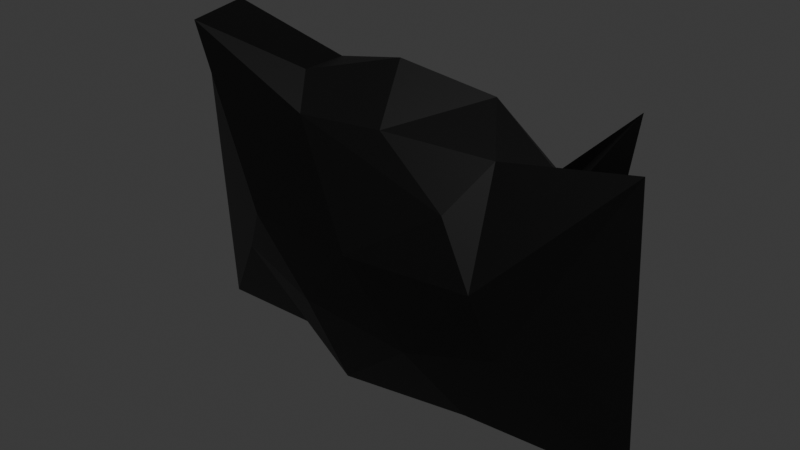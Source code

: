 # Source: EnemyWall.blend  (saved by Blender 4.4.32; exported with 4.5.12 LTS)
import bpy
from mathutils import Matrix  # noqa: F401  (used for matrix-valued properties, if any)

bpy.ops.wm.read_factory_settings(use_empty=True)
scene = bpy.context.scene
scene.name = 'Scene'

# ---- collections
col_collection = bpy.data.collections.new('Collection'); scene.collection.children.link(col_collection)

# ---- materials (node trees are filled in below, after node groups)
mat_material_001 = bpy.data.materials.new('Material.001')
mat_material_001.alpha_threshold = 0.0
mat_material_001.roughness = 0.5
mat_material_001.line_color = (0.0, 0.0, 0.0, 1.0)

# ---- material node trees
mat_material_001.use_nodes = True; mat_material_001.node_tree.nodes.clear()
_N = mat_material_001.node_tree.nodes; _L = mat_material_001.node_tree.links
n0 = _N.new('ShaderNodeOutputMaterial'); n0.name = 'Material Output'; n0.location = (300, 300)
n1 = _N.new('ShaderNodeBsdfPrincipled'); n1.name = 'Principled BSDF'; n1.location = (10, 300)
n1.inputs[0].default_value = (0.0, 0.0, 0.0, 1.0)
n1.inputs[3].default_value = 1.45
_L.new(n1.outputs[0], n0.inputs[0])
n0.is_active_output = True

# ---- world
world_world = bpy.data.worlds.new('World'); scene.world = world_world
world_world.use_nodes = True; world_world.node_tree.nodes.clear()
_N = world_world.node_tree.nodes; _L = world_world.node_tree.links
n0 = _N.new('ShaderNodeOutputWorld'); n0.name = 'World Output'; n0.location = (300, 300)
n1 = _N.new('ShaderNodeBackground'); n1.name = 'Background'; n1.location = (10, 300)
n1.inputs[0].default_value = (0.05088, 0.05088, 0.05088, 1.0)
_L.new(n1.outputs[0], n0.inputs[0])
n0.is_active_output = True
world_world.color = (0.05088, 0.05088, 0.05088)
world_world.sun_shadow_jitter_overblur = 0.0

# ---- meshes
me_icosphere = bpy.data.meshes.new('Icosphere')
me_icosphere.from_pydata([(0.03368, 0.009136, -1.045), (0.6581, -0.5637, -0.426), (-0.2764, -0.8506, -0.4472), (-1.168, 0.1795, -1.047), (-0.2764, 0.8506, -0.4472), (0.4657, 0.7072, -0.4815), (0.4405, -0.7737, 0.3874), (-0.9507, -0.6981, 1.044), (-0.6533, 0.4539, 0.3243), (0.5591, 0.6627, 0.226), (0.8239, 0.03422, 0.5409), (0.0, 0.0, 1.0), (-0.1625, -0.5, -1.011), (0.4348, -0.2286, -1.007), (0.2629, -0.809, -0.5257), (1.198, 0.0, -1.048), (0.4253, 0.309, -1.045), (-0.51, 0.2072, -1.055), (-0.7513, -0.5264, -0.372), (-0.1625, 0.5, -1.011), (-0.4741, 0.5339, -0.8818), (0.1715, 0.8889, -0.5061), (1.181, -0.3102, 0.8134), (1.009, 0.2564, 0.6515), (0.0, -1.0, 0.0), (0.5878, -0.809, 0.0), (-1.041, -0.309, 0.7654), (-0.5614, -0.861, -0.0104), (-0.5878, 0.809, 0.0), (-0.7753, 0.4025, -0.1446), (0.9766, 0.6321, 0.9171), (0.206, 0.807, -0.07049), (0.5878, -0.4115, 0.6837), (-0.3189, -0.7156, 0.6784), (-0.9692, 0.105, 1.085), (-0.2629, 0.809, 0.5257), (0.7542, 0.4139, 0.4537), (0.08771, -0.633, 0.7093), (0.4341, 0.1723, 0.8902), (-0.4253, -0.309, 0.8507), (-0.4253, 0.309, 0.8507), (0.2137, 0.3294, 0.7348)], [], [(0, 13, 12), (1, 13, 15), (0, 12, 17), (0, 17, 19), (0, 19, 16), (1, 15, 22), (2, 14, 24), (3, 18, 26), (4, 20, 28), (5, 21, 30), (1, 22, 25), (2, 24, 27), (3, 26, 29), (4, 28, 31), (5, 30, 23), (6, 32, 37), (7, 33, 39), (8, 34, 40), (9, 35, 41), (10, 36, 38), (38, 41, 11), (38, 36, 41), (36, 9, 41), (41, 40, 11), (41, 35, 40), (35, 8, 40), (40, 39, 11), (40, 34, 39), (34, 7, 39), (39, 37, 11), (39, 33, 37), (33, 6, 37), (37, 38, 11), (37, 32, 38), (32, 10, 38), (23, 36, 10), (23, 30, 36), (30, 9, 36), (31, 35, 9), (31, 28, 35), (28, 8, 35), (29, 34, 8), (29, 26, 34), (26, 7, 34), (27, 33, 7), (27, 24, 33), (24, 6, 33), (25, 32, 6), (25, 22, 32), (22, 10, 32), (30, 31, 9), (30, 21, 31), (21, 4, 31), (28, 29, 8), (28, 20, 29), (20, 3, 29), (26, 27, 7), (26, 18, 27), (18, 2, 27), (24, 25, 6), (24, 14, 25), (14, 1, 25), (22, 23, 10), (22, 15, 23), (15, 5, 23), (16, 21, 5), (16, 19, 21), (19, 4, 21), (19, 20, 4), (19, 17, 20), (17, 3, 20), (17, 18, 3), (17, 12, 18), (12, 2, 18), (15, 16, 5), (15, 13, 16), (13, 0, 16), (12, 14, 2), (12, 13, 14), (13, 1, 14)])
_uv = me_icosphere.uv_layers.new(name='UVMap')
_uv.uv.foreach_set('vector', [0.1818, 0.0, 0.2273, 0.07873, 0.1364, 0.07873, 0.2727, 0.1575, 0.3182, 0.07873, 0.3636, 0.1575, 0.9091, 0.0, 0.9545, 0.07873, 0.8636, 0.07873, 0.7273, 0.0, 0.7727, 0.07873, 0.6818, 0.07873, 0.5455, 0.0, 0.5909, 0.07873, 0.5, 0.07873, 0.2727, 0.1575, 0.3636, 0.1575, 0.3182, 0.2362, 0.09091, 0.1575, 0.1818, 0.1575, 0.1364, 0.2362, 0.8182, 0.1575, 0.9091, 0.1575, 0.8636, 0.2362, 0.6364, 0.1575, 0.7273, 0.1575, 0.6818, 0.2362, 0.4545, 0.1575, 0.5455, 0.1575, 0.5, 0.2362, 0.2727, 0.1575, 0.3182, 0.2362, 0.2273, 0.2362, 0.09091, 0.1575, 0.1364, 0.2362, 0.04546, 0.2362, 0.8182, 0.1575, 0.8636, 0.2362, 0.7727, 0.2362, 0.6364, 0.1575, 0.6818, 0.2362, 0.5909, 0.2362, 0.4545, 0.1575, 0.5, 0.2362, 0.4091, 0.2362, 0.1818, 0.3149, 0.2727, 0.3149, 0.2273, 0.3937, 0.0, 0.3149, 0.09091, 0.3149, 0.04546, 0.3937, 0.7273, 0.3149, 0.8182, 0.3149, 0.7727, 0.3937, 0.5455, 0.3149, 0.6364, 0.3149, 0.5909, 0.3937, 0.3636, 0.3149, 0.4545, 0.3149, 0.4091, 0.3937, 0.4091, 0.3937, 0.5, 0.3937, 0.4545, 0.4724, 0.4091, 0.3937, 0.4545, 0.3149, 0.5, 0.3937, 0.4545, 0.3149, 0.5455, 0.3149, 0.5, 0.3937, 0.5909, 0.3937, 0.6818, 0.3937, 0.6364, 0.4724, 0.5909, 0.3937, 0.6364, 0.3149, 0.6818, 0.3937, 0.6364, 0.3149, 0.7273, 0.3149, 0.6818, 0.3937, 0.7727, 0.3937, 0.8636, 0.3937, 0.8182, 0.4724, 0.7727, 0.3937, 0.8182, 0.3149, 0.8636, 0.3937, 0.8182, 0.3149, 0.9091, 0.3149, 0.8636, 0.3937, 0.04546, 0.3937, 0.1364, 0.3937, 0.09091, 0.4724, 0.04546, 0.3937, 0.09091, 0.3149, 0.1364, 0.3937, 0.09091, 0.3149, 0.1818, 0.3149, 0.1364, 0.3937, 0.2273, 0.3937, 0.3182, 0.3937, 0.2727, 0.4724, 0.2273, 0.3937, 0.2727, 0.3149, 0.3182, 0.3937, 0.2727, 0.3149, 0.3636, 0.3149, 0.3182, 0.3937, 0.4091, 0.2362, 0.4545, 0.3149, 0.3636, 0.3149, 0.4091, 0.2362, 0.5, 0.2362, 0.4545, 0.3149, 0.5, 0.2362, 0.5455, 0.3149, 0.4545, 0.3149, 0.5909, 0.2362, 0.6364, 0.3149, 0.5455, 0.3149, 0.5909, 0.2362, 0.6818, 0.2362, 0.6364, 0.3149, 0.6818, 0.2362, 0.7273, 0.3149, 0.6364, 0.3149, 0.7727, 0.2362, 0.8182, 0.3149, 0.7273, 0.3149, 0.7727, 0.2362, 0.8636, 0.2362, 0.8182, 0.3149, 0.8636, 0.2362, 0.9091, 0.3149, 0.8182, 0.3149, 0.04546, 0.2362, 0.09091, 0.3149, 0.0, 0.3149, 0.04546, 0.2362, 0.1364, 0.2362, 0.09091, 0.3149, 0.1364, 0.2362, 0.1818, 0.3149, 0.09091, 0.3149, 0.2273, 0.2362, 0.2727, 0.3149, 0.1818, 0.3149, 0.2273, 0.2362, 0.3182, 0.2362, 0.2727, 0.3149, 0.3182, 0.2362, 0.3636, 0.3149, 0.2727, 0.3149, 0.5, 0.2362, 0.5909, 0.2362, 0.5455, 0.3149, 0.5, 0.2362, 0.5455, 0.1575, 0.5909, 0.2362, 0.5455, 0.1575, 0.6364, 0.1575, 0.5909, 0.2362, 0.6818, 0.2362, 0.7727, 0.2362, 0.7273, 0.3149, 0.6818, 0.2362, 0.7273, 0.1575, 0.7727, 0.2362, 0.7273, 0.1575, 0.8182, 0.1575, 0.7727, 0.2362, 0.8636, 0.2362, 0.9545, 0.2362, 0.9091, 0.3149, 0.8636, 0.2362, 0.9091, 0.1575, 0.9545, 0.2362, 0.9091, 0.1575, 1.0, 0.1575, 0.9545, 0.2362, 0.1364, 0.2362, 0.2273, 0.2362, 0.1818, 0.3149, 0.1364, 0.2362, 0.1818, 0.1575, 0.2273, 0.2362, 0.1818, 0.1575, 0.2727, 0.1575, 0.2273, 0.2362, 0.3182, 0.2362, 0.4091, 0.2362, 0.3636, 0.3149, 0.3182, 0.2362, 0.3636, 0.1575, 0.4091, 0.2362, 0.3636, 0.1575, 0.4545, 0.1575, 0.4091, 0.2362, 0.5, 0.07873, 0.5455, 0.1575, 0.4545, 0.1575, 0.5, 0.07873, 0.5909, 0.07873, 0.5455, 0.1575, 0.5909, 0.07873, 0.6364, 0.1575, 0.5455, 0.1575, 0.6818, 0.07873, 0.7273, 0.1575, 0.6364, 0.1575, 0.6818, 0.07873, 0.7727, 0.07873, 0.7273, 0.1575, 0.7727, 0.07873, 0.8182, 0.1575, 0.7273, 0.1575, 0.8636, 0.07873, 0.9091, 0.1575, 0.8182, 0.1575, 0.8636, 0.07873, 0.9545, 0.07873, 0.9091, 0.1575, 0.9545, 0.07873, 1.0, 0.1575, 0.9091, 0.1575, 0.3636, 0.1575, 0.4091, 0.07873, 0.4545, 0.1575, 0.3636, 0.1575, 0.3182, 0.07873, 0.4091, 0.07873, 0.3182, 0.07873, 0.3636, 0.0, 0.4091, 0.07873, 0.1364, 0.07873, 0.1818, 0.1575, 0.09091, 0.1575, 0.1364, 0.07873, 0.2273, 0.07873, 0.1818, 0.1575, 0.2273, 0.07873, 0.2727, 0.1575, 0.1818, 0.1575])
me_icosphere.materials.append(mat_material_001)
me_icosphere.update()

# ---- objects
ob_icosphere = bpy.data.objects.new('Icosphere', me_icosphere)

# ---- transforms, parenting, visibility, modifiers, constraints
ob_icosphere.location = (0.0, 0.0, 4.114)
ob_icosphere.scale = (5.204, 1.916, 3.936)

# ---- collection membership
col_collection.objects.link(ob_icosphere)

# ---- scene / render settings (as saved in the file)
scene.frame_start = 1; scene.frame_end = 250; scene.frame_set(1)
scene.render.engine = 'BLENDER_EEVEE_NEXT'
bpy.context.view_layer.update()

# ---- added for rendering (the .blend has no active camera and no usable light): camera, sun
cam_auto = bpy.data.cameras.new('AutoCamera')
cam_auto.lens = 50.0
cam_auto.sensor_width = 36.0
cam_auto.clip_end = 1000.0
ob_auto_camera = bpy.data.objects.new('AutoCamera', cam_auto)
scene.collection.objects.link(ob_auto_camera)
ob_auto_camera.location = (14.2791, -17.1483, 15.5338)
ob_auto_camera.rotation_euler = (1.09748, -7.21219e-08, 0.694738)
scene.camera = ob_auto_camera
light_auto_sun = bpy.data.lights.new('AutoSun', 'SUN')
light_auto_sun.energy = 3.0
light_auto_sun.angle = 0.0523599
ob_auto_sun = bpy.data.objects.new('AutoSun', light_auto_sun)
scene.collection.objects.link(ob_auto_sun)
ob_auto_sun.rotation_euler = (0.872665, 0.174533, 0.523599)
bpy.context.view_layer.update()

